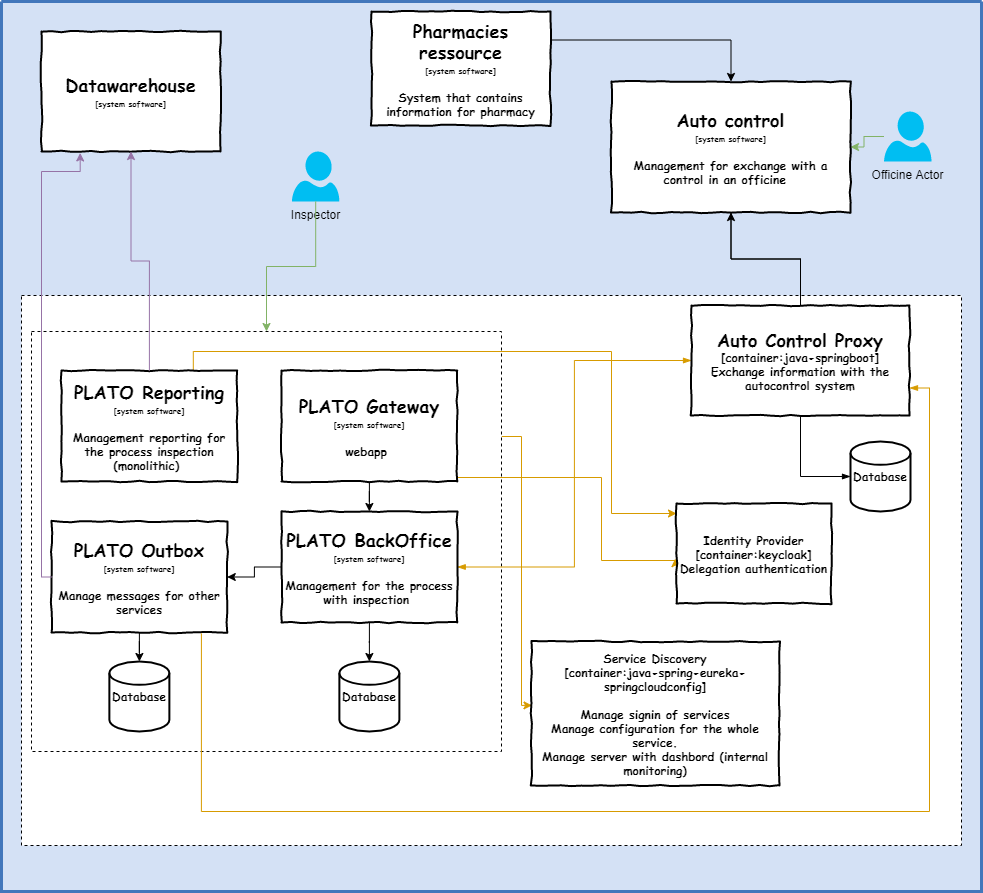

The diagram above was exported from draw.io. Its source (the exported page's mxGraphModel, read from the mxfile embedded in the PNG):
<mxGraphModel dx="2591" dy="745" grid="1" gridSize="10" guides="1" tooltips="1" connect="1" arrows="1" fold="1" page="1" pageScale="1" pageWidth="1169" pageHeight="827" background="#ffffff" math="0" shadow="0">
  <root>
    <mxCell id="0" />
    <mxCell id="1" parent="0" />
    <mxCell id="2" value="" style="swimlane;shadow=0;strokeColor=#4277BB;fillColor=none;fontColor=#4277BB;align=right;startSize=0;collapsible=0;strokeWidth=3;swimlaneFillColor=#D4E1F5;" parent="1" vertex="1">
      <mxGeometry y="110" width="980" height="890" as="geometry" />
    </mxCell>
    <mxCell id="dUaZw9iXI5ImstnwUtwp-2" style="edgeStyle=orthogonalEdgeStyle;rounded=0;orthogonalLoop=1;jettySize=auto;html=1;entryX=1;entryY=0.5;entryDx=0;entryDy=0;fillColor=#d5e8d4;strokeColor=#82b366;" parent="2" source="f2b9yYcHWq8KBmkQL879-107" target="f2b9yYcHWq8KBmkQL879-112" edge="1">
      <mxGeometry relative="1" as="geometry" />
    </mxCell>
    <mxCell id="dUaZw9iXI5ImstnwUtwp-10" value="" style="whiteSpace=wrap;html=1;dashed=1;" parent="2" vertex="1">
      <mxGeometry x="20" y="294" width="940" height="550" as="geometry" />
    </mxCell>
    <mxCell id="-jV1YCNzeWhBV5-q2HNr-12" style="edgeStyle=orthogonalEdgeStyle;rounded=0;orthogonalLoop=1;jettySize=auto;html=1;fillColor=#33FF33;" parent="2" source="f2b9yYcHWq8KBmkQL879-111" target="-jV1YCNzeWhBV5-q2HNr-9" edge="1">
      <mxGeometry relative="1" as="geometry" />
    </mxCell>
    <mxCell id="dUaZw9iXI5ImstnwUtwp-23" style="edgeStyle=orthogonalEdgeStyle;rounded=0;orthogonalLoop=1;jettySize=auto;html=1;entryX=0.5;entryY=1;entryDx=0;entryDy=0;" parent="2" source="dUaZw9iXI5ImstnwUtwp-7" target="f2b9yYcHWq8KBmkQL879-112" edge="1">
      <mxGeometry relative="1" as="geometry" />
    </mxCell>
    <mxCell id="f2b9yYcHWq8KBmkQL879-106" value="Inspector" style="verticalLabelPosition=bottom;html=1;verticalAlign=top;align=center;strokeColor=none;fillColor=#00BEF2;shape=mxgraph.azure.user;" parent="2" vertex="1">
      <mxGeometry x="290.38" y="150" width="47.5" height="50" as="geometry" />
    </mxCell>
    <mxCell id="f2b9yYcHWq8KBmkQL879-107" value="Officine Actor" style="verticalLabelPosition=bottom;html=1;verticalAlign=top;align=center;strokeColor=none;fillColor=#00BEF2;shape=mxgraph.azure.user;" parent="2" vertex="1">
      <mxGeometry x="882.5" y="110" width="47.5" height="50" as="geometry" />
    </mxCell>
    <mxCell id="dUaZw9iXI5ImstnwUtwp-14" style="edgeStyle=orthogonalEdgeStyle;rounded=0;orthogonalLoop=1;jettySize=auto;html=1;endArrow=none;endFill=0;" parent="2" source="f2b9yYcHWq8KBmkQL879-112" target="dUaZw9iXI5ImstnwUtwp-7" edge="1">
      <mxGeometry relative="1" as="geometry" />
    </mxCell>
    <mxCell id="f2b9yYcHWq8KBmkQL879-112" value="&lt;span style=&quot;font-size: 18px&quot;&gt;Auto control&lt;/span&gt;&lt;br&gt;&lt;font style=&quot;font-size: 8px&quot;&gt;[system software]&lt;br&gt;&lt;/font&gt;&lt;br&gt;Management for exchange with a control in an officine&amp;nbsp;&amp;nbsp;" style="html=1;whiteSpace=wrap;comic=1;strokeWidth=2;fontFamily=Comic Sans MS;fontStyle=1;" parent="2" vertex="1">
      <mxGeometry x="610" y="80" width="239" height="131" as="geometry" />
    </mxCell>
    <mxCell id="-jV1YCNzeWhBV5-q2HNr-6" value="&lt;font style=&quot;font-size: 18px&quot;&gt;Datawarehouse&lt;/font&gt;&lt;br&gt;&lt;font style=&quot;font-size: 8px&quot;&gt;[system software]&lt;/font&gt;" style="html=1;whiteSpace=wrap;comic=1;strokeWidth=2;fontFamily=Comic Sans MS;fontStyle=1;" parent="2" vertex="1">
      <mxGeometry x="40" y="30" width="179" height="120" as="geometry" />
    </mxCell>
    <mxCell id="-jV1YCNzeWhBV5-q2HNr-20" style="edgeStyle=orthogonalEdgeStyle;rounded=0;orthogonalLoop=1;jettySize=auto;html=1;exitX=1;exitY=0.25;exitDx=0;exitDy=0;fillColor=#ffe6cc;entryX=0.002;entryY=0.444;entryDx=0;entryDy=0;entryPerimeter=0;strokeColor=#d79b00;" parent="2" source="-jV1YCNzeWhBV5-q2HNr-14" target="dUaZw9iXI5ImstnwUtwp-4" edge="1">
      <mxGeometry relative="1" as="geometry" />
    </mxCell>
    <mxCell id="-jV1YCNzeWhBV5-q2HNr-14" value="" style="whiteSpace=wrap;html=1;dashed=1;" parent="2" vertex="1">
      <mxGeometry x="30" y="330" width="470" height="420" as="geometry" />
    </mxCell>
    <mxCell id="-jV1YCNzeWhBV5-q2HNr-16" style="edgeStyle=orthogonalEdgeStyle;rounded=0;orthogonalLoop=1;jettySize=auto;html=1;fillColor=#33FF33;" parent="2" source="f2b9yYcHWq8KBmkQL879-111" target="-jV1YCNzeWhBV5-q2HNr-9" edge="1">
      <mxGeometry relative="1" as="geometry" />
    </mxCell>
    <mxCell id="PkE4LrSxBbYxusr7AL2A-4" style="edgeStyle=orthogonalEdgeStyle;rounded=0;orthogonalLoop=1;jettySize=auto;html=1;exitX=1;exitY=0.5;exitDx=0;exitDy=0;entryX=0;entryY=0.5;entryDx=0;entryDy=0;endArrow=blockThin;endFill=1;fillColor=#ffe6cc;strokeColor=#d79b00;startArrow=blockThin;startFill=1;" parent="2" source="f2b9yYcHWq8KBmkQL879-111" target="dUaZw9iXI5ImstnwUtwp-7" edge="1">
      <mxGeometry relative="1" as="geometry" />
    </mxCell>
    <mxCell id="f2b9yYcHWq8KBmkQL879-111" value="&lt;font style=&quot;font-size: 18px&quot;&gt;PLATO&amp;nbsp;&lt;/font&gt;&lt;span style=&quot;font-size: 18px&quot;&gt;BackOffice&lt;/span&gt;&lt;br&gt;&lt;font style=&quot;font-size: 8px&quot;&gt;[system software]&lt;br&gt;&lt;/font&gt;&lt;br&gt;Management for the process with inspection&amp;nbsp;" style="html=1;whiteSpace=wrap;comic=1;strokeWidth=2;fontFamily=Comic Sans MS;fontStyle=1;" parent="2" vertex="1">
      <mxGeometry x="280" y="510" width="175.75" height="111" as="geometry" />
    </mxCell>
    <mxCell id="-jV1YCNzeWhBV5-q2HNr-21" style="edgeStyle=orthogonalEdgeStyle;rounded=0;orthogonalLoop=1;jettySize=auto;html=1;fillColor=#ffe6cc;strokeColor=#d79b00;exitX=0.75;exitY=0;exitDx=0;exitDy=0;" parent="2" source="dUaZw9iXI5ImstnwUtwp-8" target="dUaZw9iXI5ImstnwUtwp-5" edge="1">
      <mxGeometry relative="1" as="geometry">
        <Array as="points">
          <mxPoint x="192" y="350" />
          <mxPoint x="610" y="350" />
          <mxPoint x="610" y="512" />
        </Array>
      </mxGeometry>
    </mxCell>
    <mxCell id="dUaZw9iXI5ImstnwUtwp-8" value="&lt;font style=&quot;font-size: 18px&quot;&gt;PLATO&amp;nbsp;&lt;/font&gt;&lt;span style=&quot;font-size: 18px&quot;&gt;Reporting&lt;/span&gt;&lt;br&gt;&lt;font style=&quot;font-size: 8px&quot;&gt;[system software]&lt;br&gt;&lt;/font&gt;&lt;br&gt;Management reporting for the process inspection&lt;br&gt;(monolithic)&amp;nbsp;" style="html=1;whiteSpace=wrap;comic=1;strokeWidth=2;fontFamily=Comic Sans MS;fontStyle=1;" parent="2" vertex="1">
      <mxGeometry x="60" y="369" width="175.75" height="111" as="geometry" />
    </mxCell>
    <mxCell id="-jV1YCNzeWhBV5-q2HNr-22" style="edgeStyle=orthogonalEdgeStyle;rounded=0;orthogonalLoop=1;jettySize=auto;html=1;entryX=-0.008;entryY=0.551;entryDx=0;entryDy=0;fillColor=#ffe6cc;strokeColor=#d79b00;entryPerimeter=0;" parent="2" source="-jV1YCNzeWhBV5-q2HNr-2" target="dUaZw9iXI5ImstnwUtwp-5" edge="1">
      <mxGeometry relative="1" as="geometry">
        <Array as="points">
          <mxPoint x="600" y="476" />
          <mxPoint x="600" y="559" />
        </Array>
      </mxGeometry>
    </mxCell>
    <mxCell id="-jV1YCNzeWhBV5-q2HNr-2" value="&lt;font style=&quot;font-size: 18px&quot;&gt;PLATO Gateway&lt;/font&gt;&lt;br&gt;&lt;font style=&quot;font-size: 8px&quot;&gt;[system software]&lt;br&gt;&lt;/font&gt;&lt;br&gt;webapp&amp;nbsp;" style="html=1;whiteSpace=wrap;comic=1;strokeWidth=2;fontFamily=Comic Sans MS;fontStyle=1;" parent="2" vertex="1">
      <mxGeometry x="280" y="369" width="175.75" height="111" as="geometry" />
    </mxCell>
    <mxCell id="PkE4LrSxBbYxusr7AL2A-3" style="edgeStyle=orthogonalEdgeStyle;rounded=0;orthogonalLoop=1;jettySize=auto;html=1;exitX=0.5;exitY=1;exitDx=0;exitDy=0;" parent="2" source="-jV1YCNzeWhBV5-q2HNr-9" target="PkE4LrSxBbYxusr7AL2A-2" edge="1">
      <mxGeometry relative="1" as="geometry" />
    </mxCell>
    <mxCell id="-jV1YCNzeWhBV5-q2HNr-9" value="&lt;font style=&quot;font-size: 18px&quot;&gt;PLATO Outbox&lt;/font&gt;&lt;br&gt;&lt;font style=&quot;font-size: 8px&quot;&gt;[system software]&lt;br&gt;&lt;/font&gt;&lt;br&gt;Manage messages for other services" style="html=1;whiteSpace=wrap;comic=1;strokeWidth=2;fontFamily=Comic Sans MS;fontStyle=1;" parent="2" vertex="1">
      <mxGeometry x="50" y="520" width="175.75" height="111" as="geometry" />
    </mxCell>
    <mxCell id="dUaZw9iXI5ImstnwUtwp-19" style="edgeStyle=orthogonalEdgeStyle;rounded=0;orthogonalLoop=1;jettySize=auto;html=1;entryX=0.5;entryY=0;entryDx=0;entryDy=0;entryPerimeter=0;" parent="2" source="f2b9yYcHWq8KBmkQL879-111" target="dUaZw9iXI5ImstnwUtwp-6" edge="1">
      <mxGeometry relative="1" as="geometry" />
    </mxCell>
    <mxCell id="dUaZw9iXI5ImstnwUtwp-5" value="Identity Provider&lt;br&gt;[container:keycloak]&lt;br&gt;Delegation authentication" style="html=1;whiteSpace=wrap;comic=1;strokeWidth=2;fontFamily=Comic Sans MS;fontStyle=1;" parent="2" vertex="1">
      <mxGeometry x="675" y="502" width="155" height="100" as="geometry" />
    </mxCell>
    <mxCell id="PkE4LrSxBbYxusr7AL2A-6" style="edgeStyle=orthogonalEdgeStyle;rounded=0;orthogonalLoop=1;jettySize=auto;html=1;entryX=0;entryY=0.5;entryDx=0;entryDy=0;entryPerimeter=0;startArrow=none;startFill=0;endArrow=blockThin;endFill=1;" parent="2" source="dUaZw9iXI5ImstnwUtwp-7" target="PkE4LrSxBbYxusr7AL2A-5" edge="1">
      <mxGeometry relative="1" as="geometry" />
    </mxCell>
    <mxCell id="dUaZw9iXI5ImstnwUtwp-7" value="&lt;font style=&quot;font-size: 18px&quot;&gt;Auto Control Proxy&lt;/font&gt;&lt;br&gt;[container:java-springboot]&lt;br&gt;Exchange information with the autocontrol system" style="html=1;whiteSpace=wrap;comic=1;strokeWidth=2;fontFamily=Comic Sans MS;fontStyle=1;" parent="2" vertex="1">
      <mxGeometry x="690" y="304" width="218" height="110" as="geometry" />
    </mxCell>
    <mxCell id="dUaZw9iXI5ImstnwUtwp-4" value="Service Discovery&lt;br&gt;[container:java-spring-eureka-springcloudconfig]&lt;br&gt;&lt;br&gt;Manage signin of services&lt;br&gt;Manage configuration for the whole service.&lt;br&gt;Manage server with dashbord (internal monitoring)" style="html=1;whiteSpace=wrap;comic=1;strokeWidth=2;fontFamily=Comic Sans MS;fontStyle=1;" parent="2" vertex="1">
      <mxGeometry x="530" y="640" width="248" height="144" as="geometry" />
    </mxCell>
    <mxCell id="dUaZw9iXI5ImstnwUtwp-6" value="&lt;font face=&quot;comic sans ms&quot;&gt;&lt;b&gt;Database&lt;/b&gt;&lt;/font&gt;" style="strokeWidth=2;html=1;shape=mxgraph.flowchart.database;whiteSpace=wrap;" parent="2" vertex="1">
      <mxGeometry x="337.88" y="660" width="60" height="70" as="geometry" />
    </mxCell>
    <mxCell id="-jV1YCNzeWhBV5-q2HNr-7" style="edgeStyle=orthogonalEdgeStyle;rounded=0;orthogonalLoop=1;jettySize=auto;html=1;entryX=0.5;entryY=1;entryDx=0;entryDy=0;fillColor=#e1d5e7;strokeColor=#9673a6;" parent="2" source="dUaZw9iXI5ImstnwUtwp-8" target="-jV1YCNzeWhBV5-q2HNr-6" edge="1">
      <mxGeometry relative="1" as="geometry" />
    </mxCell>
    <mxCell id="-jV1YCNzeWhBV5-q2HNr-13" style="edgeStyle=orthogonalEdgeStyle;rounded=0;orthogonalLoop=1;jettySize=auto;html=1;entryX=0.216;entryY=1.012;entryDx=0;entryDy=0;fillColor=#e1d5e7;entryPerimeter=0;strokeColor=#9673a6;" parent="2" source="-jV1YCNzeWhBV5-q2HNr-9" target="-jV1YCNzeWhBV5-q2HNr-6" edge="1">
      <mxGeometry relative="1" as="geometry">
        <Array as="points">
          <mxPoint x="40" y="576" />
          <mxPoint x="40" y="170" />
          <mxPoint x="79" y="170" />
        </Array>
      </mxGeometry>
    </mxCell>
    <mxCell id="-jV1YCNzeWhBV5-q2HNr-4" style="edgeStyle=orthogonalEdgeStyle;rounded=0;orthogonalLoop=1;jettySize=auto;html=1;fillColor=#d5e8d4;strokeColor=#82b366;entryX=0.5;entryY=0;entryDx=0;entryDy=0;" parent="2" source="f2b9yYcHWq8KBmkQL879-106" target="-jV1YCNzeWhBV5-q2HNr-14" edge="1">
      <mxGeometry relative="1" as="geometry" />
    </mxCell>
    <mxCell id="-jV1YCNzeWhBV5-q2HNr-3" style="edgeStyle=orthogonalEdgeStyle;rounded=0;orthogonalLoop=1;jettySize=auto;html=1;entryX=0.5;entryY=0;entryDx=0;entryDy=0;" parent="2" source="-jV1YCNzeWhBV5-q2HNr-2" target="f2b9yYcHWq8KBmkQL879-111" edge="1">
      <mxGeometry relative="1" as="geometry" />
    </mxCell>
    <mxCell id="PkE4LrSxBbYxusr7AL2A-2" value="&lt;font face=&quot;comic sans ms&quot;&gt;&lt;b&gt;Database&lt;/b&gt;&lt;/font&gt;" style="strokeWidth=2;html=1;shape=mxgraph.flowchart.database;whiteSpace=wrap;" parent="2" vertex="1">
      <mxGeometry x="107.87" y="660" width="60" height="70" as="geometry" />
    </mxCell>
    <mxCell id="PkE4LrSxBbYxusr7AL2A-5" value="&lt;font face=&quot;comic sans ms&quot;&gt;&lt;b&gt;Database&lt;/b&gt;&lt;/font&gt;" style="strokeWidth=2;html=1;shape=mxgraph.flowchart.database;whiteSpace=wrap;" parent="2" vertex="1">
      <mxGeometry x="849" y="440" width="60" height="70" as="geometry" />
    </mxCell>
    <mxCell id="6yFoPCpEI_GQOGYH7t5k-4" style="edgeStyle=orthogonalEdgeStyle;rounded=0;orthogonalLoop=1;jettySize=auto;html=1;exitX=1;exitY=0.25;exitDx=0;exitDy=0;entryX=0.5;entryY=0;entryDx=0;entryDy=0;" parent="2" source="6yFoPCpEI_GQOGYH7t5k-3" target="f2b9yYcHWq8KBmkQL879-112" edge="1">
      <mxGeometry relative="1" as="geometry" />
    </mxCell>
    <mxCell id="6yFoPCpEI_GQOGYH7t5k-3" value="&lt;font style=&quot;font-size: 18px&quot;&gt;Pharmacies ressource&lt;/font&gt;&lt;br&gt;&lt;font style=&quot;font-size: 8px&quot;&gt;[system software]&lt;br&gt;&lt;/font&gt;&lt;br&gt;System that contains information for pharmacy" style="html=1;whiteSpace=wrap;comic=1;strokeWidth=2;fontFamily=Comic Sans MS;fontStyle=1;" parent="2" vertex="1">
      <mxGeometry x="370" y="10" width="179" height="114" as="geometry" />
    </mxCell>
    <mxCell id="ai8pYmOUGBgsTuH10BXW-2" style="edgeStyle=orthogonalEdgeStyle;rounded=0;orthogonalLoop=1;jettySize=auto;html=1;exitX=0.853;exitY=1.009;exitDx=0;exitDy=0;entryX=1;entryY=0.75;entryDx=0;entryDy=0;endArrow=blockThin;endFill=1;fillColor=#ffe6cc;strokeColor=#d79b00;startArrow=none;startFill=0;exitPerimeter=0;" edge="1" parent="2" source="-jV1YCNzeWhBV5-q2HNr-9" target="dUaZw9iXI5ImstnwUtwp-7">
      <mxGeometry relative="1" as="geometry">
        <mxPoint x="465.75" y="575.5" as="sourcePoint" />
        <mxPoint x="700" y="369" as="targetPoint" />
        <Array as="points">
          <mxPoint x="200" y="810" />
          <mxPoint x="928" y="810" />
          <mxPoint x="928" y="387" />
        </Array>
      </mxGeometry>
    </mxCell>
  </root>
</mxGraphModel>